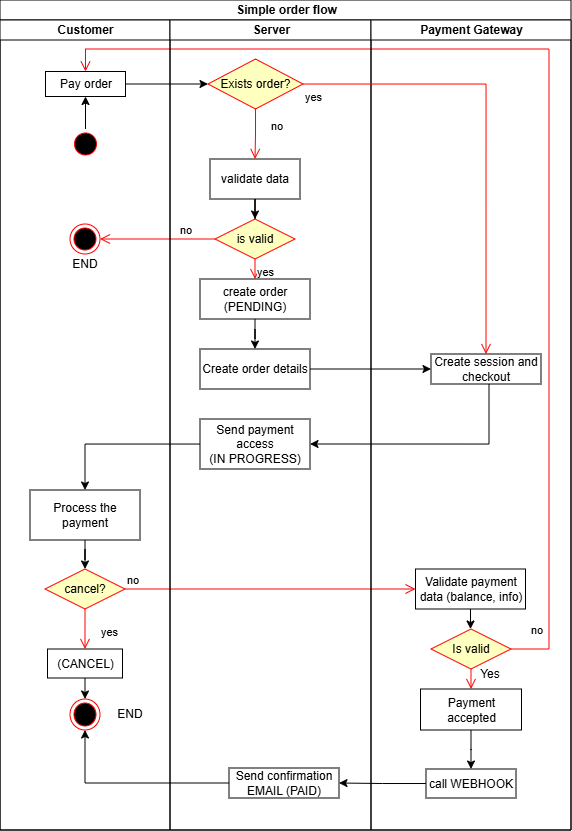

The diagram above was exported from draw.io. Its source (the exported page's mxGraphModel, read from the mxfile embedded in the PNG):
<mxGraphModel dx="589" dy="326" grid="1" gridSize="10" guides="1" tooltips="1" connect="1" arrows="1" fold="1" page="1" pageScale="1" pageWidth="827" pageHeight="1169" math="0" shadow="0">
  <root>
    <mxCell id="0" />
    <mxCell id="1" parent="0" />
    <mxCell id="NgH-ecrcDMsy-z5FTWN3-19" parent="1" style="swimlane;childLayout=stackLayout;resizeParent=1;resizeParentMax=0;startSize=20;html=1;" value="Simple order flow" vertex="1">
      <mxGeometry height="830" width="571" x="150" y="111" as="geometry" />
    </mxCell>
    <mxCell id="NgH-ecrcDMsy-z5FTWN3-32" edge="1" parent="NgH-ecrcDMsy-z5FTWN3-19" source="NgH-ecrcDMsy-z5FTWN3-31" style="edgeStyle=orthogonalEdgeStyle;html=1;align=left;verticalAlign=bottom;endArrow=open;endSize=8;strokeColor=#ff0000;rounded=0;entryX=1;entryY=0.5;entryDx=0;entryDy=0;" target="NgH-ecrcDMsy-z5FTWN3-35" value="no">
      <mxGeometry relative="1" x="-0.3524" as="geometry">
        <mxPoint as="offset" />
        <mxPoint x="110" y="180" as="targetPoint" />
      </mxGeometry>
    </mxCell>
    <mxCell id="NgH-ecrcDMsy-z5FTWN3-66" edge="1" parent="NgH-ecrcDMsy-z5FTWN3-19" source="NgH-ecrcDMsy-z5FTWN3-41" style="edgeStyle=orthogonalEdgeStyle;rounded=0;orthogonalLoop=1;jettySize=auto;html=1;entryX=0.5;entryY=0;entryDx=0;entryDy=0;" target="NgH-ecrcDMsy-z5FTWN3-64">
      <mxGeometry relative="1" as="geometry">
        <mxPoint x="70" y="425" as="targetPoint" />
      </mxGeometry>
    </mxCell>
    <mxCell id="NgH-ecrcDMsy-z5FTWN3-80" edge="1" parent="NgH-ecrcDMsy-z5FTWN3-19" source="NgH-ecrcDMsy-z5FTWN3-40" style="edgeStyle=orthogonalEdgeStyle;rounded=0;orthogonalLoop=1;jettySize=auto;html=1;entryX=0;entryY=0.5;entryDx=0;entryDy=0;" target="NgH-ecrcDMsy-z5FTWN3-79">
      <mxGeometry relative="1" as="geometry" />
    </mxCell>
    <mxCell id="NgH-ecrcDMsy-z5FTWN3-81" edge="1" parent="NgH-ecrcDMsy-z5FTWN3-19" source="NgH-ecrcDMsy-z5FTWN3-79" style="edgeStyle=orthogonalEdgeStyle;rounded=0;orthogonalLoop=1;jettySize=auto;html=1;entryX=1;entryY=0.5;entryDx=0;entryDy=0;" target="NgH-ecrcDMsy-z5FTWN3-41">
      <mxGeometry relative="1" as="geometry">
        <Array as="points">
          <mxPoint x="489" y="444" />
        </Array>
      </mxGeometry>
    </mxCell>
    <mxCell id="NgH-ecrcDMsy-z5FTWN3-84" edge="1" parent="NgH-ecrcDMsy-z5FTWN3-19" source="NgH-ecrcDMsy-z5FTWN3-83" style="edgeStyle=orthogonalEdgeStyle;html=1;align=left;verticalAlign=bottom;endArrow=open;endSize=8;strokeColor=#ff0000;rounded=0;entryX=0;entryY=0.5;entryDx=0;entryDy=0;" target="NgH-ecrcDMsy-z5FTWN3-71" value="no">
      <mxGeometry relative="1" x="-1" as="geometry">
        <mxPoint x="220" y="589" as="targetPoint" />
      </mxGeometry>
    </mxCell>
    <mxCell id="NgH-ecrcDMsy-z5FTWN3-73" edge="1" parent="NgH-ecrcDMsy-z5FTWN3-19" source="NgH-ecrcDMsy-z5FTWN3-72" style="edgeStyle=orthogonalEdgeStyle;html=1;align=left;verticalAlign=bottom;endArrow=open;endSize=8;strokeColor=#ff0000;rounded=0;entryX=0.5;entryY=0;entryDx=0;entryDy=0;exitX=1;exitY=0.5;exitDx=0;exitDy=0;" target="NgH-ecrcDMsy-z5FTWN3-25" value="no">
      <mxGeometry relative="1" x="-0.968" y="10" as="geometry">
        <mxPoint as="offset" />
        <Array as="points">
          <mxPoint x="549" y="649" />
          <mxPoint x="549" y="49" />
          <mxPoint x="85" y="49" />
        </Array>
        <mxPoint x="549" y="649" as="sourcePoint" />
        <mxPoint x="179" y="515" as="targetPoint" />
      </mxGeometry>
    </mxCell>
    <mxCell id="NgH-ecrcDMsy-z5FTWN3-105" edge="1" parent="NgH-ecrcDMsy-z5FTWN3-19" source="NgH-ecrcDMsy-z5FTWN3-25" style="edgeStyle=orthogonalEdgeStyle;rounded=0;orthogonalLoop=1;jettySize=auto;html=1;exitX=1;exitY=0.5;exitDx=0;exitDy=0;" target="NgH-ecrcDMsy-z5FTWN3-98">
      <mxGeometry relative="1" as="geometry">
        <Array as="points">
          <mxPoint x="125" y="84" />
        </Array>
      </mxGeometry>
    </mxCell>
    <mxCell id="NgH-ecrcDMsy-z5FTWN3-20" parent="NgH-ecrcDMsy-z5FTWN3-19" style="swimlane;startSize=20;html=1;" value="Customer" vertex="1">
      <mxGeometry height="810" width="170" y="20" as="geometry" />
    </mxCell>
    <mxCell id="NgH-ecrcDMsy-z5FTWN3-106" edge="1" parent="NgH-ecrcDMsy-z5FTWN3-20" source="NgH-ecrcDMsy-z5FTWN3-23" style="edgeStyle=orthogonalEdgeStyle;rounded=0;orthogonalLoop=1;jettySize=auto;html=1;entryX=0.5;entryY=1;entryDx=0;entryDy=0;exitX=0.5;exitY=0;exitDx=0;exitDy=0;" target="NgH-ecrcDMsy-z5FTWN3-25">
      <mxGeometry relative="1" as="geometry" />
    </mxCell>
    <mxCell id="NgH-ecrcDMsy-z5FTWN3-23" parent="NgH-ecrcDMsy-z5FTWN3-20" style="ellipse;html=1;shape=startState;fillColor=#000000;strokeColor=#ff0000;" value="" vertex="1">
      <mxGeometry height="30" width="30" x="70.5" y="109" as="geometry" />
    </mxCell>
    <mxCell id="NgH-ecrcDMsy-z5FTWN3-25" parent="NgH-ecrcDMsy-z5FTWN3-20" style="html=1;whiteSpace=wrap;" value="Pay order" vertex="1">
      <mxGeometry height="25" width="80" x="45.5" y="51.5" as="geometry" />
    </mxCell>
    <mxCell id="NgH-ecrcDMsy-z5FTWN3-35" parent="NgH-ecrcDMsy-z5FTWN3-20" style="ellipse;html=1;shape=endState;fillColor=#000000;strokeColor=#ff0000;" value="" vertex="1">
      <mxGeometry height="30" width="30" x="70" y="204" as="geometry" />
    </mxCell>
    <mxCell id="NgH-ecrcDMsy-z5FTWN3-45" parent="NgH-ecrcDMsy-z5FTWN3-20" style="text;html=1;whiteSpace=wrap;strokeColor=none;fillColor=none;align=center;verticalAlign=middle;rounded=0;" value="END" vertex="1">
      <mxGeometry height="30" width="60" x="55" y="229" as="geometry" />
    </mxCell>
    <mxCell id="NgH-ecrcDMsy-z5FTWN3-86" edge="1" parent="NgH-ecrcDMsy-z5FTWN3-20" source="NgH-ecrcDMsy-z5FTWN3-64" style="edgeStyle=orthogonalEdgeStyle;rounded=0;orthogonalLoop=1;jettySize=auto;html=1;entryX=0.5;entryY=0;entryDx=0;entryDy=0;" target="NgH-ecrcDMsy-z5FTWN3-83">
      <mxGeometry relative="1" as="geometry" />
    </mxCell>
    <mxCell id="NgH-ecrcDMsy-z5FTWN3-64" parent="NgH-ecrcDMsy-z5FTWN3-20" style="html=1;whiteSpace=wrap;" value="Process the payment" vertex="1">
      <mxGeometry height="50" width="110" x="30" y="470" as="geometry" />
    </mxCell>
    <mxCell id="NgH-ecrcDMsy-z5FTWN3-83" parent="NgH-ecrcDMsy-z5FTWN3-20" style="rhombus;whiteSpace=wrap;html=1;fontColor=#000000;fillColor=#ffffc0;strokeColor=#ff0000;" value="cancel?" vertex="1">
      <mxGeometry height="40" width="80" x="45" y="549" as="geometry" />
    </mxCell>
    <mxCell id="NgH-ecrcDMsy-z5FTWN3-85" edge="1" parent="NgH-ecrcDMsy-z5FTWN3-20" source="NgH-ecrcDMsy-z5FTWN3-83" style="edgeStyle=orthogonalEdgeStyle;html=1;align=left;verticalAlign=top;endArrow=open;endSize=8;strokeColor=#ff0000;rounded=0;" value="yes">
      <mxGeometry relative="1" x="-0.5" y="14" as="geometry">
        <mxPoint as="offset" />
        <mxPoint x="85" y="629" as="targetPoint" />
      </mxGeometry>
    </mxCell>
    <mxCell id="NgH-ecrcDMsy-z5FTWN3-87" parent="NgH-ecrcDMsy-z5FTWN3-20" style="ellipse;html=1;shape=endState;fillColor=#000000;strokeColor=#ff0000;" value="" vertex="1">
      <mxGeometry height="31" width="30" x="70" y="679" as="geometry" />
    </mxCell>
    <mxCell id="NgH-ecrcDMsy-z5FTWN3-89" edge="1" parent="NgH-ecrcDMsy-z5FTWN3-20" source="NgH-ecrcDMsy-z5FTWN3-88" style="edgeStyle=orthogonalEdgeStyle;rounded=0;orthogonalLoop=1;jettySize=auto;html=1;exitX=0.5;exitY=1;exitDx=0;exitDy=0;entryX=0.5;entryY=0;entryDx=0;entryDy=0;" target="NgH-ecrcDMsy-z5FTWN3-87">
      <mxGeometry relative="1" as="geometry" />
    </mxCell>
    <mxCell id="NgH-ecrcDMsy-z5FTWN3-88" parent="NgH-ecrcDMsy-z5FTWN3-20" style="html=1;whiteSpace=wrap;" value="(CANCEL)" vertex="1">
      <mxGeometry height="29" width="75" x="47.5" y="629" as="geometry" />
    </mxCell>
    <mxCell id="NgH-ecrcDMsy-z5FTWN3-116" parent="NgH-ecrcDMsy-z5FTWN3-20" style="text;html=1;whiteSpace=wrap;strokeColor=none;fillColor=none;align=center;verticalAlign=middle;rounded=0;" value="END" vertex="1">
      <mxGeometry height="30" width="60" x="100" y="679" as="geometry" />
    </mxCell>
    <mxCell id="NgH-ecrcDMsy-z5FTWN3-21" parent="NgH-ecrcDMsy-z5FTWN3-19" style="swimlane;startSize=20;html=1;" value="Server" vertex="1">
      <mxGeometry height="810" width="201" x="170" y="20" as="geometry" />
    </mxCell>
    <mxCell id="NgH-ecrcDMsy-z5FTWN3-34" edge="1" parent="NgH-ecrcDMsy-z5FTWN3-21" source="NgH-ecrcDMsy-z5FTWN3-28" style="edgeStyle=orthogonalEdgeStyle;rounded=0;orthogonalLoop=1;jettySize=auto;html=1;entryX=0.5;entryY=0;entryDx=0;entryDy=0;" target="NgH-ecrcDMsy-z5FTWN3-31">
      <mxGeometry relative="1" as="geometry" />
    </mxCell>
    <mxCell id="NgH-ecrcDMsy-z5FTWN3-28" parent="NgH-ecrcDMsy-z5FTWN3-21" style="html=1;whiteSpace=wrap;" value="validate data" vertex="1">
      <mxGeometry height="40" width="90" x="40" y="139" as="geometry" />
    </mxCell>
    <mxCell id="NgH-ecrcDMsy-z5FTWN3-31" parent="NgH-ecrcDMsy-z5FTWN3-21" style="rhombus;whiteSpace=wrap;html=1;fontColor=#000000;fillColor=#ffffc0;strokeColor=#ff0000;" value="is valid" vertex="1">
      <mxGeometry height="40" width="80" x="45" y="199" as="geometry" />
    </mxCell>
    <mxCell id="NgH-ecrcDMsy-z5FTWN3-33" edge="1" parent="NgH-ecrcDMsy-z5FTWN3-21" source="NgH-ecrcDMsy-z5FTWN3-31" style="edgeStyle=orthogonalEdgeStyle;html=1;align=left;verticalAlign=top;endArrow=open;endSize=8;strokeColor=#ff0000;rounded=0;entryX=0.5;entryY=0;entryDx=0;entryDy=0;" target="NgH-ecrcDMsy-z5FTWN3-36" value="yes">
      <mxGeometry relative="1" x="-1" as="geometry">
        <mxPoint x="85" y="220" as="targetPoint" />
      </mxGeometry>
    </mxCell>
    <mxCell id="NgH-ecrcDMsy-z5FTWN3-38" edge="1" parent="NgH-ecrcDMsy-z5FTWN3-21" source="NgH-ecrcDMsy-z5FTWN3-36" style="edgeStyle=orthogonalEdgeStyle;rounded=0;orthogonalLoop=1;jettySize=auto;html=1;entryX=0.5;entryY=0;entryDx=0;entryDy=0;" target="NgH-ecrcDMsy-z5FTWN3-40">
      <mxGeometry relative="1" as="geometry">
        <mxPoint x="85" y="300" as="targetPoint" />
      </mxGeometry>
    </mxCell>
    <mxCell id="NgH-ecrcDMsy-z5FTWN3-36" parent="NgH-ecrcDMsy-z5FTWN3-21" style="html=1;whiteSpace=wrap;" value="create order&lt;div&gt;(PENDING)&lt;/div&gt;" vertex="1">
      <mxGeometry height="40" width="110" x="30" y="259" as="geometry" />
    </mxCell>
    <mxCell id="NgH-ecrcDMsy-z5FTWN3-40" parent="NgH-ecrcDMsy-z5FTWN3-21" style="html=1;whiteSpace=wrap;" value="Create order details" vertex="1">
      <mxGeometry height="40" width="110" x="30" y="329" as="geometry" />
    </mxCell>
    <mxCell id="NgH-ecrcDMsy-z5FTWN3-41" parent="NgH-ecrcDMsy-z5FTWN3-21" style="html=1;whiteSpace=wrap;" value="Send payment access&lt;br&gt;&lt;div&gt;(&lt;span style=&quot;background-color: transparent; color: light-dark(rgb(0, 0, 0), rgb(255, 255, 255));&quot;&gt;IN PROGRESS&lt;/span&gt;&lt;span style=&quot;background-color: transparent; color: light-dark(rgb(0, 0, 0), rgb(255, 255, 255));&quot;&gt;)&lt;/span&gt;&lt;/div&gt;" vertex="1">
      <mxGeometry height="50" width="110" x="30" y="399" as="geometry" />
    </mxCell>
    <mxCell id="NgH-ecrcDMsy-z5FTWN3-98" parent="NgH-ecrcDMsy-z5FTWN3-21" style="rhombus;whiteSpace=wrap;html=1;fontColor=#000000;fillColor=#ffffc0;strokeColor=#ff0000;" value="Exists order?" vertex="1">
      <mxGeometry height="50" width="95" x="38" y="39" as="geometry" />
    </mxCell>
    <mxCell id="NgH-ecrcDMsy-z5FTWN3-99" edge="1" parent="NgH-ecrcDMsy-z5FTWN3-21" source="NgH-ecrcDMsy-z5FTWN3-98" style="edgeStyle=orthogonalEdgeStyle;html=1;align=left;verticalAlign=bottom;endArrow=open;endSize=8;strokeColor=#ff0000;rounded=0;entryX=0.5;entryY=0;entryDx=0;entryDy=0;" target="NgH-ecrcDMsy-z5FTWN3-28" value="no">
      <mxGeometry relative="1" x="0.0508" y="14" as="geometry">
        <mxPoint as="offset" />
        <mxPoint x="391" y="129" as="targetPoint" />
      </mxGeometry>
    </mxCell>
    <mxCell id="NgH-ecrcDMsy-z5FTWN3-111" parent="NgH-ecrcDMsy-z5FTWN3-21" style="html=1;whiteSpace=wrap;" value="Send confirmation EMAIL (PAID)" vertex="1">
      <mxGeometry height="30" width="110" x="59" y="748" as="geometry" />
    </mxCell>
    <mxCell id="NgH-ecrcDMsy-z5FTWN3-29" parent="NgH-ecrcDMsy-z5FTWN3-19" style="swimlane;startSize=20;html=1;" value="Payment Gateway" vertex="1">
      <mxGeometry height="810" width="200" x="371" y="20" as="geometry" />
    </mxCell>
    <mxCell id="NgH-ecrcDMsy-z5FTWN3-75" edge="1" parent="NgH-ecrcDMsy-z5FTWN3-29" source="NgH-ecrcDMsy-z5FTWN3-71" style="edgeStyle=orthogonalEdgeStyle;rounded=0;orthogonalLoop=1;jettySize=auto;html=1;entryX=0.5;entryY=0;entryDx=0;entryDy=0;" target="NgH-ecrcDMsy-z5FTWN3-72">
      <mxGeometry relative="1" as="geometry" />
    </mxCell>
    <mxCell id="NgH-ecrcDMsy-z5FTWN3-71" parent="NgH-ecrcDMsy-z5FTWN3-29" style="html=1;whiteSpace=wrap;" value="Validate payment data (balance, info)" vertex="1">
      <mxGeometry height="40" width="110" x="44.5" y="549" as="geometry" />
    </mxCell>
    <mxCell id="NgH-ecrcDMsy-z5FTWN3-72" parent="NgH-ecrcDMsy-z5FTWN3-29" style="rhombus;whiteSpace=wrap;html=1;fontColor=#000000;fillColor=#ffffc0;strokeColor=#ff0000;" value="Is valid" vertex="1">
      <mxGeometry height="40" width="80" x="60" y="609" as="geometry" />
    </mxCell>
    <mxCell id="NgH-ecrcDMsy-z5FTWN3-74" edge="1" parent="NgH-ecrcDMsy-z5FTWN3-29" source="NgH-ecrcDMsy-z5FTWN3-72" style="edgeStyle=orthogonalEdgeStyle;html=1;align=left;verticalAlign=top;endArrow=open;endSize=8;strokeColor=#ff0000;rounded=0;" target="NgH-ecrcDMsy-z5FTWN3-90" value="yes">
      <mxGeometry relative="1" x="1" y="19" as="geometry">
        <mxPoint x="-15" y="19" as="offset" />
        <Array as="points">
          <mxPoint x="138" y="639" />
          <mxPoint x="98" y="639" />
          <mxPoint x="98" y="640" />
          <mxPoint x="100" y="640" />
        </Array>
        <mxPoint x="104" y="640" as="targetPoint" />
      </mxGeometry>
    </mxCell>
    <mxCell id="NgH-ecrcDMsy-z5FTWN3-79" parent="NgH-ecrcDMsy-z5FTWN3-29" style="html=1;whiteSpace=wrap;" value="Create session and checkout" vertex="1">
      <mxGeometry height="30" width="110" x="60" y="334" as="geometry" />
    </mxCell>
    <mxCell id="NgH-ecrcDMsy-z5FTWN3-94" edge="1" parent="NgH-ecrcDMsy-z5FTWN3-29" source="NgH-ecrcDMsy-z5FTWN3-90" style="edgeStyle=orthogonalEdgeStyle;rounded=0;orthogonalLoop=1;jettySize=auto;html=1;entryX=0.5;entryY=0;entryDx=0;entryDy=0;" target="NgH-ecrcDMsy-z5FTWN3-92">
      <mxGeometry relative="1" as="geometry" />
    </mxCell>
    <mxCell id="NgH-ecrcDMsy-z5FTWN3-90" parent="NgH-ecrcDMsy-z5FTWN3-29" style="html=1;whiteSpace=wrap;" value="Payment accepted" vertex="1">
      <mxGeometry height="41" width="101" x="49.5" y="669" as="geometry" />
    </mxCell>
    <mxCell id="NgH-ecrcDMsy-z5FTWN3-92" parent="NgH-ecrcDMsy-z5FTWN3-29" style="html=1;whiteSpace=wrap;" value="call WEBHOOK" vertex="1">
      <mxGeometry height="29" width="90" x="55" y="749" as="geometry" />
    </mxCell>
    <mxCell id="NgH-ecrcDMsy-z5FTWN3-100" edge="1" parent="NgH-ecrcDMsy-z5FTWN3-19" source="NgH-ecrcDMsy-z5FTWN3-98" style="edgeStyle=orthogonalEdgeStyle;html=1;align=left;verticalAlign=top;endArrow=open;endSize=8;strokeColor=#ff0000;rounded=0;entryX=0.5;entryY=0;entryDx=0;entryDy=0;" target="NgH-ecrcDMsy-z5FTWN3-79" value="yes">
      <mxGeometry relative="1" x="-1" as="geometry">
        <Array as="points">
          <mxPoint x="486" y="84" />
        </Array>
        <mxPoint x="499" y="319" as="targetPoint" />
      </mxGeometry>
    </mxCell>
    <mxCell id="NgH-ecrcDMsy-z5FTWN3-113" edge="1" parent="NgH-ecrcDMsy-z5FTWN3-19" source="NgH-ecrcDMsy-z5FTWN3-92" style="edgeStyle=orthogonalEdgeStyle;rounded=0;orthogonalLoop=1;jettySize=auto;html=1;entryX=1;entryY=0.5;entryDx=0;entryDy=0;" target="NgH-ecrcDMsy-z5FTWN3-111">
      <mxGeometry relative="1" as="geometry" />
    </mxCell>
    <mxCell id="NgH-ecrcDMsy-z5FTWN3-114" edge="1" parent="NgH-ecrcDMsy-z5FTWN3-19" source="NgH-ecrcDMsy-z5FTWN3-111" style="edgeStyle=orthogonalEdgeStyle;rounded=0;orthogonalLoop=1;jettySize=auto;html=1;entryX=0.5;entryY=1;entryDx=0;entryDy=0;" target="NgH-ecrcDMsy-z5FTWN3-87">
      <mxGeometry relative="1" as="geometry">
        <mxPoint x="110" y="783" as="targetPoint" />
      </mxGeometry>
    </mxCell>
    <mxCell id="NgH-ecrcDMsy-z5FTWN3-95" parent="1" style="text;html=1;whiteSpace=wrap;strokeColor=none;fillColor=none;align=center;verticalAlign=middle;rounded=0;" value="Yes" vertex="1">
      <mxGeometry height="30" width="60" x="610" y="770" as="geometry" />
    </mxCell>
  </root>
</mxGraphModel>